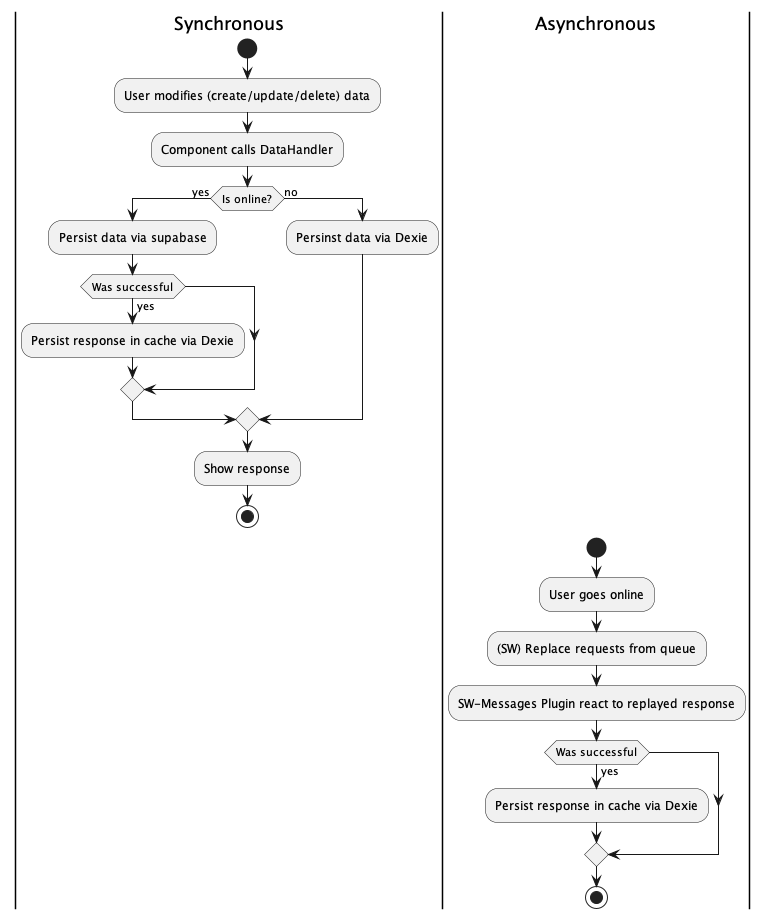

The diagram above was rendered by PlantUML. Its source (embedded in the PNG):
@startuml Update-Data Flow
|Synchronous|
start
:User modifies (create/update/delete) data;
:Component calls DataHandler;

if (Is online?) then (yes)
  :Persist data via supabase;
  if (Was successful) then (yes)
  :Persist response in cache via Dexie;
  endif
else (no)
  :Persinst data via Dexie;
endif

:Show response;
stop

|Asynchronous|
start
:User goes online;
:(SW) Replace requests from queue;
:SW-Messages Plugin react to replayed response;
if (Was successful) then (yes)
  :Persist response in cache via Dexie;
endif
stop
@enduml